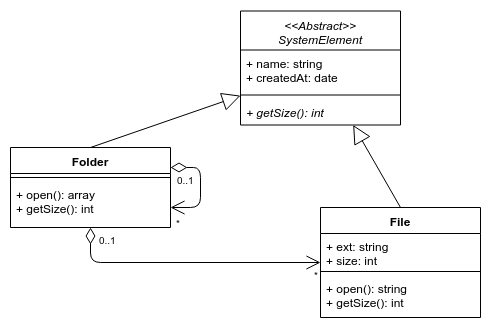

The diagram above was exported from draw.io. Its source (the exported page's mxGraphModel, read from the mxfile embedded in the PNG):
<mxGraphModel dx="1422" dy="803" grid="1" gridSize="10" guides="1" tooltips="1" connect="1" arrows="1" fold="1" page="1" pageScale="1" pageWidth="850" pageHeight="1100" math="0" shadow="0">
  <root>
    <mxCell id="0" />
    <mxCell id="1" parent="0" />
    <mxCell id="2" value="Folder" style="swimlane;fontStyle=1;align=center;verticalAlign=top;childLayout=stackLayout;horizontal=1;startSize=26;horizontalStack=0;resizeParent=1;resizeParentMax=0;resizeLast=0;collapsible=1;marginBottom=0;" parent="1" vertex="1">
      <mxGeometry x="90" y="260" width="160" height="80" as="geometry" />
    </mxCell>
    <mxCell id="4" value="" style="line;strokeWidth=1;fillColor=none;align=left;verticalAlign=middle;spacingTop=-1;spacingLeft=3;spacingRight=3;rotatable=0;labelPosition=right;points=[];portConstraint=eastwest;" parent="2" vertex="1">
      <mxGeometry y="26" width="160" height="8" as="geometry" />
    </mxCell>
    <mxCell id="5" value="+ open(): array&#10;+ getSize(): int" style="text;strokeColor=none;fillColor=none;align=left;verticalAlign=top;spacingLeft=4;spacingRight=4;overflow=hidden;rotatable=0;points=[[0,0.5],[1,0.5]];portConstraint=eastwest;" parent="2" vertex="1">
      <mxGeometry y="34" width="160" height="46" as="geometry" />
    </mxCell>
    <mxCell id="8" value="File" style="swimlane;fontStyle=1;align=center;verticalAlign=top;childLayout=stackLayout;horizontal=1;startSize=26;horizontalStack=0;resizeParent=1;resizeParentMax=0;resizeLast=0;collapsible=1;marginBottom=0;" parent="1" vertex="1">
      <mxGeometry x="400" y="320" width="160" height="110" as="geometry" />
    </mxCell>
    <mxCell id="9" value="+ ext: string&#10;+ size: int" style="text;strokeColor=none;fillColor=none;align=left;verticalAlign=top;spacingLeft=4;spacingRight=4;overflow=hidden;rotatable=0;points=[[0,0.5],[1,0.5]];portConstraint=eastwest;" parent="8" vertex="1">
      <mxGeometry y="26" width="160" height="34" as="geometry" />
    </mxCell>
    <mxCell id="10" value="" style="line;strokeWidth=1;fillColor=none;align=left;verticalAlign=middle;spacingTop=-1;spacingLeft=3;spacingRight=3;rotatable=0;labelPosition=right;points=[];portConstraint=eastwest;" parent="8" vertex="1">
      <mxGeometry y="60" width="160" height="8" as="geometry" />
    </mxCell>
    <mxCell id="11" value="+ open(): string&#10;+ getSize(): int" style="text;strokeColor=none;fillColor=none;align=left;verticalAlign=top;spacingLeft=4;spacingRight=4;overflow=hidden;rotatable=0;points=[[0,0.5],[1,0.5]];portConstraint=eastwest;" parent="8" vertex="1">
      <mxGeometry y="68" width="160" height="42" as="geometry" />
    </mxCell>
    <mxCell id="17" value="" style="endArrow=block;endSize=16;endFill=0;html=1;strokeColor=#000000;exitX=0.5;exitY=0;" parent="1" source="8" target="oe_xWO16MyOHBYUZ6-mC-26" edge="1">
      <mxGeometry width="160" relative="1" as="geometry">
        <mxPoint x="450" y="270" as="sourcePoint" />
        <mxPoint x="400" y="132" as="targetPoint" />
      </mxGeometry>
    </mxCell>
    <mxCell id="18" value="" style="endArrow=block;endSize=16;endFill=0;html=1;strokeColor=#000000;exitX=0.5;exitY=0;" parent="1" source="2" target="oe_xWO16MyOHBYUZ6-mC-26" edge="1">
      <mxGeometry width="160" relative="1" as="geometry">
        <mxPoint x="490" y="369" as="sourcePoint" />
        <mxPoint x="320" y="132" as="targetPoint" />
      </mxGeometry>
    </mxCell>
    <mxCell id="oe_xWO16MyOHBYUZ6-mC-20" value="" style="endArrow=open;html=1;endSize=12;startArrow=diamondThin;startSize=14;startFill=0;edgeStyle=orthogonalEdgeStyle;" edge="1" parent="1" source="2" target="8">
      <mxGeometry relative="1" as="geometry">
        <mxPoint x="160" y="510" as="sourcePoint" />
        <mxPoint x="320" y="510" as="targetPoint" />
        <Array as="points">
          <mxPoint x="170" y="375" />
        </Array>
      </mxGeometry>
    </mxCell>
    <mxCell id="oe_xWO16MyOHBYUZ6-mC-21" value="0..1" style="resizable=0;html=1;align=left;verticalAlign=top;labelBackgroundColor=#ffffff;fontSize=10;" connectable="0" vertex="1" parent="oe_xWO16MyOHBYUZ6-mC-20">
      <mxGeometry x="-1" relative="1" as="geometry">
        <mxPoint x="6" as="offset" />
      </mxGeometry>
    </mxCell>
    <mxCell id="oe_xWO16MyOHBYUZ6-mC-22" value="*" style="resizable=0;html=1;align=right;verticalAlign=top;labelBackgroundColor=#ffffff;fontSize=10;" connectable="0" vertex="1" parent="oe_xWO16MyOHBYUZ6-mC-20">
      <mxGeometry x="1" relative="1" as="geometry" />
    </mxCell>
    <mxCell id="oe_xWO16MyOHBYUZ6-mC-23" value="" style="endArrow=open;html=1;endSize=12;startArrow=diamondThin;startSize=14;startFill=0;edgeStyle=orthogonalEdgeStyle;" edge="1" parent="1" source="2" target="2">
      <mxGeometry relative="1" as="geometry">
        <mxPoint x="265" y="280" as="sourcePoint" />
        <mxPoint x="425" y="280" as="targetPoint" />
        <Array as="points">
          <mxPoint x="280" y="280" />
        </Array>
      </mxGeometry>
    </mxCell>
    <mxCell id="oe_xWO16MyOHBYUZ6-mC-24" value="0..1" style="resizable=0;html=1;align=left;verticalAlign=top;labelBackgroundColor=#ffffff;fontSize=10;" connectable="0" vertex="1" parent="oe_xWO16MyOHBYUZ6-mC-23">
      <mxGeometry x="-1" relative="1" as="geometry">
        <mxPoint x="4" as="offset" />
      </mxGeometry>
    </mxCell>
    <mxCell id="oe_xWO16MyOHBYUZ6-mC-25" value="*" style="resizable=0;html=1;align=right;verticalAlign=top;labelBackgroundColor=#ffffff;fontSize=10;" connectable="0" vertex="1" parent="oe_xWO16MyOHBYUZ6-mC-23">
      <mxGeometry x="1" relative="1" as="geometry">
        <mxPoint x="12" y="3" as="offset" />
      </mxGeometry>
    </mxCell>
    <mxCell id="oe_xWO16MyOHBYUZ6-mC-26" value="&lt;&lt;Abstract&gt;&gt;&#10;SystemElement" style="swimlane;fontStyle=2;align=center;verticalAlign=top;childLayout=stackLayout;horizontal=1;startSize=39;horizontalStack=0;resizeParent=1;resizeParentMax=0;resizeLast=0;collapsible=1;marginBottom=0;" vertex="1" parent="1">
      <mxGeometry x="320" y="123.5" width="160" height="114" as="geometry" />
    </mxCell>
    <mxCell id="oe_xWO16MyOHBYUZ6-mC-27" value="+ name: string&#10;+ createdAt: date" style="text;strokeColor=none;fillColor=none;align=left;verticalAlign=top;spacingLeft=4;spacingRight=4;overflow=hidden;rotatable=0;points=[[0,0.5],[1,0.5]];portConstraint=eastwest;" vertex="1" parent="oe_xWO16MyOHBYUZ6-mC-26">
      <mxGeometry y="39" width="160" height="41" as="geometry" />
    </mxCell>
    <mxCell id="oe_xWO16MyOHBYUZ6-mC-28" value="" style="line;strokeWidth=1;fillColor=none;align=left;verticalAlign=middle;spacingTop=-1;spacingLeft=3;spacingRight=3;rotatable=0;labelPosition=right;points=[];portConstraint=eastwest;" vertex="1" parent="oe_xWO16MyOHBYUZ6-mC-26">
      <mxGeometry y="80" width="160" height="8" as="geometry" />
    </mxCell>
    <mxCell id="oe_xWO16MyOHBYUZ6-mC-29" value="+ getSize(): int" style="text;strokeColor=none;fillColor=none;align=left;verticalAlign=top;spacingLeft=4;spacingRight=4;overflow=hidden;rotatable=0;points=[[0,0.5],[1,0.5]];portConstraint=eastwest;fontStyle=2" vertex="1" parent="oe_xWO16MyOHBYUZ6-mC-26">
      <mxGeometry y="88" width="160" height="26" as="geometry" />
    </mxCell>
  </root>
</mxGraphModel>